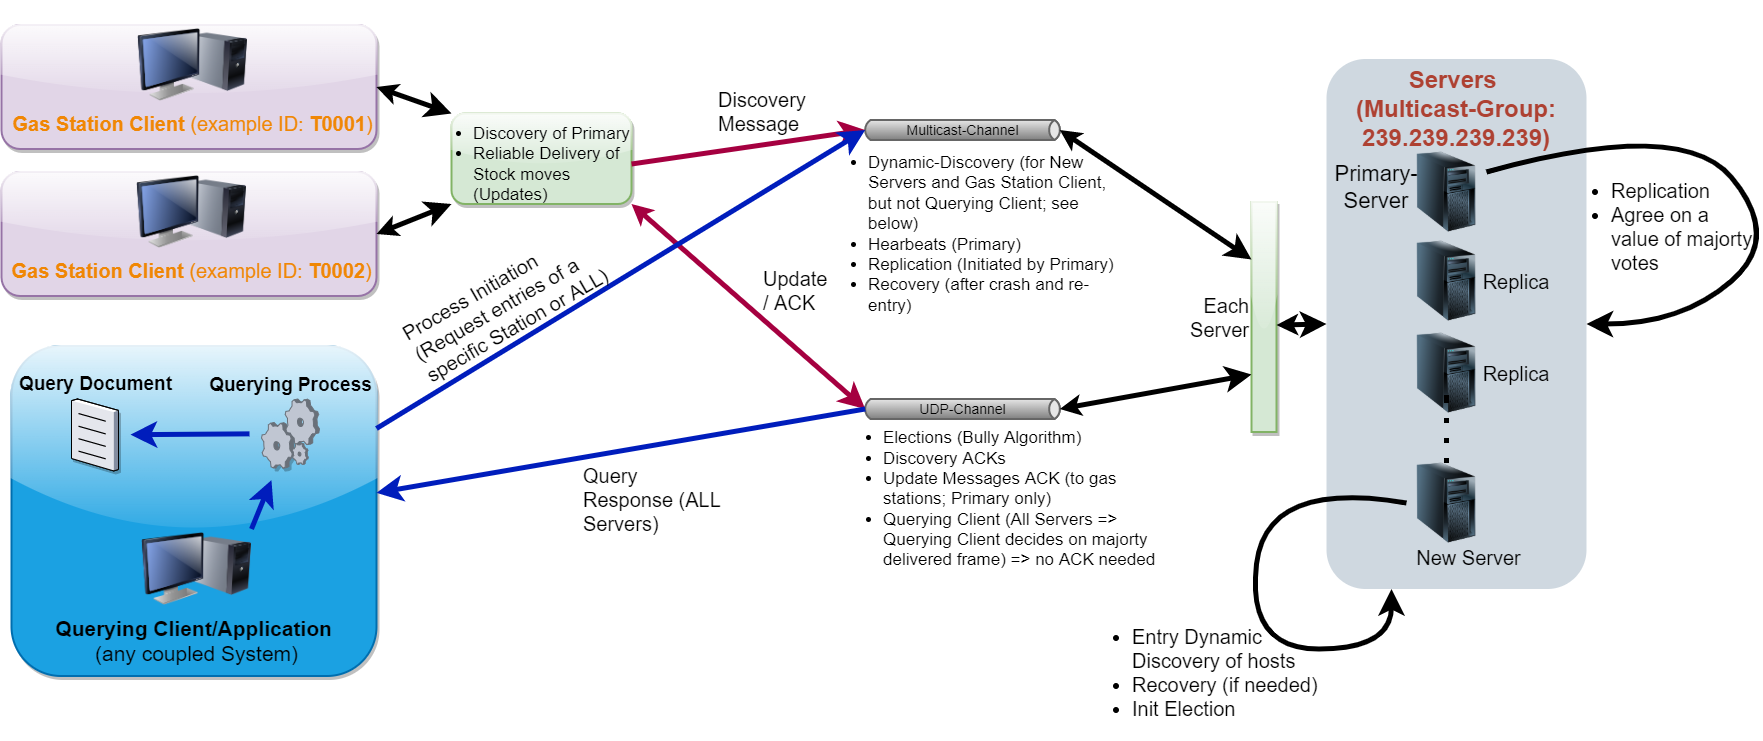

The diagram above was exported from draw.io. Its source (the exported page's mxGraphModel, read from the mxfile embedded in the PNG):
<mxGraphModel dx="2050" dy="753" grid="1" gridSize="10" guides="1" tooltips="1" connect="1" arrows="1" fold="1" page="1" pageScale="1" pageWidth="827" pageHeight="1169" background="none" math="0" shadow="0">
  <root>
    <mxCell id="0" />
    <mxCell id="1" parent="0" />
    <mxCell id="OabJOdlvWF2ydT5y5Tae-217" value="" style="rounded=1;whiteSpace=wrap;html=1;shadow=1;glass=1;sketch=0;fontSize=14;strokeWidth=2;fillColor=#d5e8d4;strokeColor=#82b366;" vertex="1" parent="1">
      <mxGeometry x="760" y="126" width="180" height="90.5" as="geometry" />
    </mxCell>
    <mxCell id="OabJOdlvWF2ydT5y5Tae-209" value="" style="rounded=1;whiteSpace=wrap;html=1;shadow=1;glass=1;sketch=0;fontSize=14;strokeWidth=2;fillColor=#e1d5e7;strokeColor=#9673a6;" vertex="1" parent="1">
      <mxGeometry x="310" y="37.5" width="375" height="124" as="geometry" />
    </mxCell>
    <mxCell id="8" value="&lt;b&gt;Servers &lt;br style=&quot;font-size: 24px&quot;&gt;(Multicast-Group: 239.239.239.239)&lt;/b&gt;" style="rounded=1;whiteSpace=wrap;html=1;shadow=0;strokeColor=none;fillColor=#BAC8D3;gradientColor=none;fontSize=24;fontColor=#AE4132;verticalAlign=top;fontStyle=0;opacity=70;strokeWidth=3;" parent="1" vertex="1">
      <mxGeometry x="1635" y="71.5" width="260" height="530" as="geometry" />
    </mxCell>
    <mxCell id="42" value="" style="image;html=1;image=img/lib/clip_art/computers/Server_Tower_128x128.png;shadow=0;strokeColor=#000000;fillColor=#FFFFFF;gradientColor=none;fontSize=18;fontColor=#F08705;fontStyle=0" parent="1" vertex="1">
      <mxGeometry x="1715" y="164.5" width="80" height="80" as="geometry" />
    </mxCell>
    <mxCell id="22" value="&lt;b style=&quot;font-size: 20px;&quot;&gt;Gas Station Client&lt;/b&gt; (example ID: &lt;b style=&quot;font-size: 20px;&quot;&gt;T0001&lt;/b&gt;)" style="image;html=1;image=img/lib/clip_art/computers/Monitor_Tower_128x128.png;shadow=0;strokeColor=#000000;fillColor=#FFFFFF;gradientColor=none;fontSize=20;fontColor=#F08705;fontStyle=0;labelBackgroundColor=none;" parent="1" vertex="1">
      <mxGeometry x="446" y="37.5" width="110" height="80" as="geometry" />
    </mxCell>
    <mxCell id="43" value="" style="image;html=1;image=img/lib/clip_art/computers/Server_Tower_128x128.png;shadow=0;strokeColor=#000000;fillColor=#FFFFFF;gradientColor=none;fontSize=18;fontColor=#F08705;fontStyle=0" parent="1" vertex="1">
      <mxGeometry x="1715" y="345.5" width="80" height="80" as="geometry" />
    </mxCell>
    <mxCell id="44" value="" style="image;html=1;image=img/lib/clip_art/computers/Server_Tower_128x128.png;shadow=0;strokeColor=#000000;fillColor=#FFFFFF;gradientColor=none;fontSize=18;fontColor=#F08705;fontStyle=0" parent="1" vertex="1">
      <mxGeometry x="1715" y="475.5" width="80" height="80" as="geometry" />
    </mxCell>
    <mxCell id="171" style="edgeStyle=orthogonalEdgeStyle;rounded=0;jumpStyle=none;html=1;exitX=0;exitY=0.5;entryX=0;entryY=0.5;shadow=0;labelBackgroundColor=none;startArrow=none;startFill=0;endArrow=classic;endFill=1;endSize=6;jettySize=auto;orthogonalLoop=1;strokeColor=#23445D;strokeWidth=2;fillColor=#F08705;fontFamily=Helvetica;fontSize=14;fontColor=#F08705;align=left;fontStyle=0" parent="1" edge="1">
      <mxGeometry relative="1" as="geometry">
        <mxPoint x="645" y="20" as="sourcePoint" />
        <mxPoint x="645" y="20" as="targetPoint" />
      </mxGeometry>
    </mxCell>
    <mxCell id="OabJOdlvWF2ydT5y5Tae-174" value="" style="endArrow=none;dashed=1;html=1;dashPattern=1 3;strokeWidth=5;rounded=0;entryX=0.5;entryY=1;entryDx=0;entryDy=0;exitX=0.5;exitY=0;exitDx=0;exitDy=0;targetPerimeterSpacing=12;sourcePerimeterSpacing=12;endSize=11;" edge="1" parent="1" source="44" target="43">
      <mxGeometry width="50" height="50" relative="1" as="geometry">
        <mxPoint x="2045" y="511.5" as="sourcePoint" />
        <mxPoint x="1755" y="370.5" as="targetPoint" />
        <Array as="points">
          <mxPoint x="1755" y="401.5" />
        </Array>
      </mxGeometry>
    </mxCell>
    <mxCell id="OabJOdlvWF2ydT5y5Tae-175" value="" style="image;html=1;image=img/lib/clip_art/computers/Server_Tower_128x128.png;shadow=0;strokeColor=#000000;fillColor=#FFFFFF;gradientColor=none;fontSize=18;fontColor=#F08705;fontStyle=0" vertex="1" parent="1">
      <mxGeometry x="1715" y="253.5" width="80" height="80" as="geometry" />
    </mxCell>
    <mxCell id="OabJOdlvWF2ydT5y5Tae-186" value="" style="curved=1;endArrow=classic;html=1;rounded=0;endSize=11;sourcePerimeterSpacing=12;targetPerimeterSpacing=12;strokeWidth=5;entryX=0.25;entryY=1;entryDx=0;entryDy=0;exitX=0;exitY=0.5;exitDx=0;exitDy=0;" edge="1" parent="1" source="44" target="8">
      <mxGeometry width="50" height="50" relative="1" as="geometry">
        <mxPoint x="2125" y="371.5" as="sourcePoint" />
        <mxPoint x="2175" y="321.5" as="targetPoint" />
        <Array as="points">
          <mxPoint x="1575" y="491.5" />
          <mxPoint x="1555" y="661.5" />
          <mxPoint x="1700" y="661.5" />
        </Array>
      </mxGeometry>
    </mxCell>
    <mxCell id="OabJOdlvWF2ydT5y5Tae-187" value="&lt;div style=&quot;text-align: left; font-size: 20px;&quot;&gt;&lt;ul style=&quot;font-size: 20px;&quot;&gt;&lt;li style=&quot;font-size: 20px;&quot;&gt;&lt;span style=&quot;font-size: 20px;&quot;&gt;Entry Dynamic Discovery of hosts&lt;/span&gt;&lt;/li&gt;&lt;li style=&quot;font-size: 20px;&quot;&gt;&lt;span style=&quot;font-size: 20px;&quot;&gt;Recovery (if needed)&lt;/span&gt;&lt;/li&gt;&lt;li style=&quot;font-size: 20px;&quot;&gt;&lt;span style=&quot;font-size: 20px;&quot;&gt;Init Election&lt;/span&gt;&lt;/li&gt;&lt;/ul&gt;&lt;/div&gt;" style="text;html=1;strokeColor=none;fillColor=none;align=center;verticalAlign=middle;whiteSpace=wrap;rounded=0;strokeWidth=2;fontSize=20;" vertex="1" parent="1">
      <mxGeometry x="1400" y="670" width="249" height="30" as="geometry" />
    </mxCell>
    <mxCell id="OabJOdlvWF2ydT5y5Tae-188" value="Primary-Server" style="text;html=1;strokeColor=none;fillColor=none;align=center;verticalAlign=middle;whiteSpace=wrap;rounded=0;strokeWidth=2;fontSize=22;" vertex="1" parent="1">
      <mxGeometry x="1655" y="184.5" width="60" height="30" as="geometry" />
    </mxCell>
    <mxCell id="OabJOdlvWF2ydT5y5Tae-191" value="Multicast-Channel" style="strokeWidth=2;strokeColor=#666666;dashed=0;align=center;html=1;fontSize=14;shape=mxgraph.eip.messageChannel;shadow=0;fillColor=#FFFFFF;gradientColor=none;fontColor=#000000;fontStyle=0" vertex="1" parent="1">
      <mxGeometry x="1171" y="132.5" width="200" height="20" as="geometry" />
    </mxCell>
    <mxCell id="OabJOdlvWF2ydT5y5Tae-192" value="UDP-Channel" style="strokeWidth=2;strokeColor=#666666;dashed=0;align=center;html=1;fontSize=14;shape=mxgraph.eip.messageChannel;shadow=0;fillColor=#FFFFFF;gradientColor=none;fontColor=#000000;fontStyle=0" vertex="1" parent="1">
      <mxGeometry x="1171" y="411.5" width="200" height="20" as="geometry" />
    </mxCell>
    <mxCell id="OabJOdlvWF2ydT5y5Tae-194" value="Each Server" style="rounded=0;whiteSpace=wrap;html=1;fontSize=20;strokeWidth=2;fillColor=#d5e8d4;strokeColor=#82b366;shadow=1;glass=1;sketch=0;labelPosition=left;verticalLabelPosition=middle;align=right;verticalAlign=middle;" vertex="1" parent="1">
      <mxGeometry x="1560" y="214.5" width="25" height="230" as="geometry" />
    </mxCell>
    <mxCell id="OabJOdlvWF2ydT5y5Tae-196" value="New Server" style="text;html=1;strokeColor=none;fillColor=none;align=center;verticalAlign=middle;whiteSpace=wrap;rounded=0;fontSize=20;fontColor=#000000;" vertex="1" parent="1">
      <mxGeometry x="1705" y="555.5" width="145" height="30" as="geometry" />
    </mxCell>
    <mxCell id="OabJOdlvWF2ydT5y5Tae-197" value="Replica" style="text;html=1;strokeColor=none;fillColor=none;align=center;verticalAlign=middle;whiteSpace=wrap;rounded=0;fontSize=20;fontColor=#000000;" vertex="1" parent="1">
      <mxGeometry x="1795" y="278.5" width="60" height="30" as="geometry" />
    </mxCell>
    <mxCell id="OabJOdlvWF2ydT5y5Tae-198" value="Replica" style="text;html=1;strokeColor=none;fillColor=none;align=center;verticalAlign=middle;whiteSpace=wrap;rounded=0;fontSize=20;fontColor=#000000;" vertex="1" parent="1">
      <mxGeometry x="1795" y="370.5" width="60" height="30" as="geometry" />
    </mxCell>
    <mxCell id="OabJOdlvWF2ydT5y5Tae-199" value="&lt;ul style=&quot;font-size: 17px;&quot;&gt;&lt;li style=&quot;font-size: 17px;&quot;&gt;Dynamic-Discovery (for New Servers and Gas Station Client, but not Querying Client; see below)&lt;/li&gt;&lt;li style=&quot;font-size: 17px;&quot;&gt;Hearbeats (Primary)&lt;/li&gt;&lt;li style=&quot;font-size: 17px;&quot;&gt;Replication (Initiated by Primary)&lt;/li&gt;&lt;li style=&quot;font-size: 17px;&quot;&gt;Recovery (after crash and re-entry)&lt;/li&gt;&lt;/ul&gt;" style="text;html=1;strokeColor=none;fillColor=none;align=left;verticalAlign=middle;whiteSpace=wrap;rounded=0;fontSize=17;fontColor=#000000;" vertex="1" parent="1">
      <mxGeometry x="1135" y="196" width="304" height="101" as="geometry" />
    </mxCell>
    <mxCell id="OabJOdlvWF2ydT5y5Tae-200" value="&lt;ul style=&quot;font-size: 17px;&quot;&gt;&lt;li style=&quot;font-size: 17px;&quot;&gt;Elections (Bully Algorithm)&lt;/li&gt;&lt;li style=&quot;font-size: 17px;&quot;&gt;Discovery ACKs&lt;/li&gt;&lt;li style=&quot;font-size: 17px;&quot;&gt;Update Messages ACK (to gas stations; Primary only)&lt;/li&gt;&lt;li style=&quot;font-size: 17px;&quot;&gt;Querying Client (All Servers =&amp;gt; Querying Client decides on majorty delivered frame) =&amp;gt; no ACK needed&lt;/li&gt;&lt;/ul&gt;" style="text;html=1;strokeColor=none;fillColor=none;align=left;verticalAlign=middle;whiteSpace=wrap;rounded=0;fontSize=17;fontColor=#000000;" vertex="1" parent="1">
      <mxGeometry x="1150" y="423" width="329" height="178.5" as="geometry" />
    </mxCell>
    <mxCell id="OabJOdlvWF2ydT5y5Tae-203" value="" style="endArrow=classic;startArrow=classic;html=1;rounded=0;fontSize=14;fontColor=#000000;endSize=11;sourcePerimeterSpacing=12;targetPerimeterSpacing=12;strokeWidth=5;entryX=0;entryY=0.25;entryDx=0;entryDy=0;exitX=1;exitY=0.5;exitDx=-2.7;exitDy=0;exitPerimeter=0;" edge="1" parent="1" source="OabJOdlvWF2ydT5y5Tae-191" target="OabJOdlvWF2ydT5y5Tae-194">
      <mxGeometry width="50" height="50" relative="1" as="geometry">
        <mxPoint x="2095" y="264.5" as="sourcePoint" />
        <mxPoint x="2145" y="214.5" as="targetPoint" />
        <Array as="points" />
      </mxGeometry>
    </mxCell>
    <mxCell id="OabJOdlvWF2ydT5y5Tae-204" value="" style="endArrow=classic;startArrow=classic;html=1;rounded=0;fontSize=14;fontColor=#000000;endSize=11;sourcePerimeterSpacing=12;targetPerimeterSpacing=12;strokeWidth=5;entryX=0;entryY=0.75;entryDx=0;entryDy=0;exitX=1;exitY=0.5;exitDx=-2.7;exitDy=0;exitPerimeter=0;" edge="1" parent="1" source="OabJOdlvWF2ydT5y5Tae-192" target="OabJOdlvWF2ydT5y5Tae-194">
      <mxGeometry width="50" height="50" relative="1" as="geometry">
        <mxPoint x="1392.3000000000002" y="436.0000000000001" as="sourcePoint" />
        <mxPoint x="1529" y="463.5" as="targetPoint" />
        <Array as="points" />
      </mxGeometry>
    </mxCell>
    <mxCell id="OabJOdlvWF2ydT5y5Tae-206" value="" style="endArrow=classic;startArrow=classic;html=1;rounded=0;fontSize=14;fontColor=#000000;endSize=11;sourcePerimeterSpacing=12;targetPerimeterSpacing=12;strokeWidth=5;entryX=0;entryY=0.5;entryDx=0;entryDy=0;exitX=1;exitY=0.535;exitDx=0;exitDy=0;exitPerimeter=0;" edge="1" parent="1" source="OabJOdlvWF2ydT5y5Tae-194" target="8">
      <mxGeometry width="50" height="50" relative="1" as="geometry">
        <mxPoint x="1585.0000000000002" y="244.5000000000001" as="sourcePoint" />
        <mxPoint x="1751.7" y="272" as="targetPoint" />
        <Array as="points" />
      </mxGeometry>
    </mxCell>
    <mxCell id="OabJOdlvWF2ydT5y5Tae-208" value="" style="endArrow=classic;startArrow=classic;html=1;rounded=0;fontSize=14;fontColor=#000000;endSize=11;sourcePerimeterSpacing=12;targetPerimeterSpacing=12;strokeWidth=5;entryX=0;entryY=0;entryDx=0;entryDy=0;exitX=1;exitY=0.5;exitDx=0;exitDy=0;" edge="1" parent="1" source="OabJOdlvWF2ydT5y5Tae-209" target="OabJOdlvWF2ydT5y5Tae-217">
      <mxGeometry width="50" height="50" relative="1" as="geometry">
        <mxPoint x="788.3000000000002" y="116.5" as="sourcePoint" />
        <mxPoint x="955" y="144" as="targetPoint" />
        <Array as="points" />
      </mxGeometry>
    </mxCell>
    <mxCell id="OabJOdlvWF2ydT5y5Tae-212" value="" style="rounded=1;whiteSpace=wrap;html=1;shadow=1;glass=1;sketch=0;fontSize=14;strokeWidth=2;fillColor=#e1d5e7;strokeColor=#9673a6;" vertex="1" parent="1">
      <mxGeometry x="310" y="184.5" width="375" height="124" as="geometry" />
    </mxCell>
    <mxCell id="OabJOdlvWF2ydT5y5Tae-213" value="&lt;b style=&quot;font-size: 20px;&quot;&gt;Gas Station Client&lt;/b&gt; (example ID: &lt;b style=&quot;font-size: 20px;&quot;&gt;T0002&lt;/b&gt;)" style="image;html=1;image=img/lib/clip_art/computers/Monitor_Tower_128x128.png;shadow=0;strokeColor=#000000;fillColor=#FFFFFF;gradientColor=none;fontSize=20;fontColor=#F08705;fontStyle=0;labelBackgroundColor=none;" vertex="1" parent="1">
      <mxGeometry x="445" y="184.5" width="110" height="80" as="geometry" />
    </mxCell>
    <mxCell id="OabJOdlvWF2ydT5y5Tae-214" style="edgeStyle=orthogonalEdgeStyle;rounded=0;jumpStyle=none;html=1;exitX=0;exitY=0.5;entryX=0;entryY=0.5;shadow=0;labelBackgroundColor=none;startArrow=none;startFill=0;endArrow=classic;endFill=1;endSize=6;jettySize=auto;orthogonalLoop=1;strokeColor=#23445D;strokeWidth=2;fillColor=#F08705;fontFamily=Helvetica;fontSize=14;fontColor=#F08705;align=left;fontStyle=0" edge="1" parent="1">
      <mxGeometry relative="1" as="geometry">
        <mxPoint x="645" y="167" as="sourcePoint" />
        <mxPoint x="645" y="167" as="targetPoint" />
      </mxGeometry>
    </mxCell>
    <mxCell id="OabJOdlvWF2ydT5y5Tae-215" value="" style="endArrow=classic;startArrow=classic;html=1;rounded=0;fontSize=14;fontColor=#000000;endSize=11;sourcePerimeterSpacing=12;targetPerimeterSpacing=12;strokeWidth=5;exitX=1;exitY=0.5;exitDx=0;exitDy=0;entryX=0;entryY=1;entryDx=0;entryDy=0;" edge="1" parent="1" source="OabJOdlvWF2ydT5y5Tae-212" target="OabJOdlvWF2ydT5y5Tae-217">
      <mxGeometry width="50" height="50" relative="1" as="geometry">
        <mxPoint x="792" y="215.25" as="sourcePoint" />
        <mxPoint x="745" y="236.5" as="targetPoint" />
        <Array as="points" />
      </mxGeometry>
    </mxCell>
    <mxCell id="OabJOdlvWF2ydT5y5Tae-216" value="&lt;ul style=&quot;font-size: 17px;&quot;&gt;&lt;li style=&quot;font-size: 17px;&quot;&gt;Discovery of Primary&lt;/li&gt;&lt;li style=&quot;font-size: 17px;&quot;&gt;Reliable Delivery of Stock moves (Updates)&lt;/li&gt;&lt;/ul&gt;" style="text;html=1;strokeColor=none;fillColor=none;align=left;verticalAlign=middle;whiteSpace=wrap;rounded=0;shadow=1;glass=1;labelBackgroundColor=none;sketch=0;fontSize=17;fontColor=#000000;" vertex="1" parent="1">
      <mxGeometry x="740" y="161.5" width="200" height="30" as="geometry" />
    </mxCell>
    <mxCell id="OabJOdlvWF2ydT5y5Tae-225" value="" style="endArrow=classic;html=1;rounded=0;fontSize=14;fontColor=#000000;endSize=11;sourcePerimeterSpacing=12;targetPerimeterSpacing=12;strokeWidth=5;entryX=0;entryY=0.5;entryDx=2.7;entryDy=0;exitX=1;exitY=0.5;exitDx=0;exitDy=0;entryPerimeter=0;fillColor=#d80073;strokeColor=#A50040;" edge="1" parent="1" source="OabJOdlvWF2ydT5y5Tae-216" target="OabJOdlvWF2ydT5y5Tae-191">
      <mxGeometry width="50" height="50" relative="1" as="geometry">
        <mxPoint x="1125" y="348.5" as="sourcePoint" />
        <mxPoint x="1032.4" y="235.5" as="targetPoint" />
      </mxGeometry>
    </mxCell>
    <mxCell id="OabJOdlvWF2ydT5y5Tae-226" value="Discovery Message" style="text;html=1;strokeColor=none;fillColor=none;align=left;verticalAlign=middle;whiteSpace=wrap;rounded=0;shadow=1;glass=1;labelBackgroundColor=none;sketch=0;fontSize=20;fontColor=#000000;" vertex="1" parent="1">
      <mxGeometry x="1025" y="108.5" width="110" height="30" as="geometry" />
    </mxCell>
    <mxCell id="OabJOdlvWF2ydT5y5Tae-227" value="" style="endArrow=classic;startArrow=classic;html=1;rounded=0;fontSize=14;fontColor=#000000;endSize=11;sourcePerimeterSpacing=12;targetPerimeterSpacing=12;strokeWidth=5;entryX=0;entryY=0.5;entryDx=2.7;entryDy=0;exitX=1;exitY=1;exitDx=0;exitDy=0;entryPerimeter=0;fillColor=#d80073;strokeColor=#A50040;" edge="1" parent="1" source="OabJOdlvWF2ydT5y5Tae-217" target="OabJOdlvWF2ydT5y5Tae-192">
      <mxGeometry width="50" height="50" relative="1" as="geometry">
        <mxPoint x="835" y="264.5" as="sourcePoint" />
        <mxPoint x="1041" y="411.5" as="targetPoint" />
        <Array as="points" />
      </mxGeometry>
    </mxCell>
    <mxCell id="OabJOdlvWF2ydT5y5Tae-228" value="Update / ACK" style="text;html=1;strokeColor=none;fillColor=none;align=left;verticalAlign=middle;whiteSpace=wrap;rounded=0;shadow=1;glass=1;labelBackgroundColor=none;sketch=0;fontSize=20;fontColor=#000000;" vertex="1" parent="1">
      <mxGeometry x="1070" y="287.5" width="60" height="30" as="geometry" />
    </mxCell>
    <mxCell id="OabJOdlvWF2ydT5y5Tae-229" value="" style="rounded=1;whiteSpace=wrap;html=1;shadow=1;glass=1;sketch=0;fontSize=14;strokeWidth=2;fillColor=#1ba1e2;strokeColor=#006EAF;fontColor=#ffffff;" vertex="1" parent="1">
      <mxGeometry x="320" y="358.5" width="365" height="330" as="geometry" />
    </mxCell>
    <mxCell id="OabJOdlvWF2ydT5y5Tae-230" value="Querying Process" style="verticalLabelPosition=top;sketch=0;aspect=fixed;html=1;verticalAlign=bottom;strokeColor=none;align=center;outlineConnect=0;shape=mxgraph.citrix.process;rounded=0;shadow=1;glass=1;labelBackgroundColor=none;fontSize=19;fontColor=#000000;labelPosition=center;fontStyle=1" vertex="1" parent="1">
      <mxGeometry x="570" y="411.5" width="57.97" height="69.12" as="geometry" />
    </mxCell>
    <mxCell id="OabJOdlvWF2ydT5y5Tae-231" value="Query Document" style="verticalLabelPosition=top;sketch=0;aspect=fixed;html=1;verticalAlign=bottom;strokeColor=none;align=center;outlineConnect=0;shape=mxgraph.citrix.document;rounded=0;shadow=1;glass=1;labelBackgroundColor=none;fontSize=19;fontColor=#000000;labelPosition=center;fontStyle=1" vertex="1" parent="1">
      <mxGeometry x="380" y="411.44" width="47" height="72" as="geometry" />
    </mxCell>
    <mxCell id="OabJOdlvWF2ydT5y5Tae-232" value="&lt;font color=&quot;#000000&quot; style=&quot;font-size: 21px;&quot;&gt;&lt;b style=&quot;font-size: 21px;&quot;&gt;Querying Client/Application&lt;/b&gt; &lt;br style=&quot;font-size: 21px;&quot;&gt;(any coupled System)&lt;/font&gt;" style="image;html=1;image=img/lib/clip_art/computers/Monitor_Tower_128x128.png;shadow=0;strokeColor=#000000;fillColor=#FFFFFF;gradientColor=none;fontSize=21;fontColor=#F08705;fontStyle=0;labelBackgroundColor=none;" vertex="1" parent="1">
      <mxGeometry x="450" y="541.5" width="110" height="80" as="geometry" />
    </mxCell>
    <mxCell id="OabJOdlvWF2ydT5y5Tae-238" value="" style="endArrow=classic;html=1;rounded=0;fontSize=14;fontColor=#000000;endSize=11;sourcePerimeterSpacing=12;targetPerimeterSpacing=12;strokeWidth=5;entryX=0;entryY=0.5;entryDx=2.7;entryDy=0;exitX=1;exitY=0.25;exitDx=0;exitDy=0;entryPerimeter=0;fillColor=#0050ef;strokeColor=#001DBC;" edge="1" parent="1" source="OabJOdlvWF2ydT5y5Tae-229" target="OabJOdlvWF2ydT5y5Tae-191">
      <mxGeometry width="50" height="50" relative="1" as="geometry">
        <mxPoint x="785" y="498.5" as="sourcePoint" />
        <mxPoint x="1018.6999999999998" y="473.5" as="targetPoint" />
      </mxGeometry>
    </mxCell>
    <mxCell id="OabJOdlvWF2ydT5y5Tae-239" value="" style="endArrow=classic;html=1;rounded=0;fontSize=14;fontColor=#000000;endSize=11;sourcePerimeterSpacing=12;targetPerimeterSpacing=12;strokeWidth=5;entryX=1;entryY=0.445;entryDx=0;entryDy=0;exitX=0;exitY=0.5;exitDx=2.7;exitDy=0;entryPerimeter=0;fillColor=#0050ef;strokeColor=#001DBC;exitPerimeter=0;" edge="1" parent="1" source="OabJOdlvWF2ydT5y5Tae-192" target="OabJOdlvWF2ydT5y5Tae-229">
      <mxGeometry width="50" height="50" relative="1" as="geometry">
        <mxPoint x="695" y="798.5" as="sourcePoint" />
        <mxPoint x="1123.6999999999998" y="470" as="targetPoint" />
      </mxGeometry>
    </mxCell>
    <mxCell id="OabJOdlvWF2ydT5y5Tae-240" value="&lt;span style=&quot;font-size: 20px;&quot;&gt;Process Initiation (Request entries of a specific Station or ALL)&lt;/span&gt;" style="text;html=1;strokeColor=none;fillColor=none;align=left;verticalAlign=middle;whiteSpace=wrap;rounded=0;shadow=1;glass=1;labelBackgroundColor=none;sketch=0;fontSize=20;fontColor=#000000;rotation=-30;" vertex="1" parent="1">
      <mxGeometry x="708.62" y="289.94" width="215" height="51.5" as="geometry" />
    </mxCell>
    <mxCell id="OabJOdlvWF2ydT5y5Tae-242" value="" style="endArrow=classic;html=1;rounded=0;fontSize=14;fontColor=#000000;endSize=11;sourcePerimeterSpacing=12;targetPerimeterSpacing=12;strokeWidth=5;fillColor=#0050ef;strokeColor=#001DBC;" edge="1" parent="1" source="OabJOdlvWF2ydT5y5Tae-230" target="OabJOdlvWF2ydT5y5Tae-231">
      <mxGeometry width="50" height="50" relative="1" as="geometry">
        <mxPoint x="900" y="515.31" as="sourcePoint" />
        <mxPoint x="695" y="586.8099999999998" as="targetPoint" />
      </mxGeometry>
    </mxCell>
    <mxCell id="OabJOdlvWF2ydT5y5Tae-243" value="" style="endArrow=classic;html=1;rounded=0;fontSize=14;fontColor=#000000;endSize=11;sourcePerimeterSpacing=12;targetPerimeterSpacing=12;strokeWidth=5;fillColor=#0050ef;strokeColor=#001DBC;exitX=1;exitY=0;exitDx=0;exitDy=0;" edge="1" parent="1" source="OabJOdlvWF2ydT5y5Tae-232" target="OabJOdlvWF2ydT5y5Tae-230">
      <mxGeometry width="50" height="50" relative="1" as="geometry">
        <mxPoint x="568" y="451.79272309055045" as="sourcePoint" />
        <mxPoint x="469.5" y="450.982139326228" as="targetPoint" />
      </mxGeometry>
    </mxCell>
    <mxCell id="OabJOdlvWF2ydT5y5Tae-244" value="Query Response (ALL Servers)" style="text;html=1;strokeColor=none;fillColor=none;align=left;verticalAlign=middle;whiteSpace=wrap;rounded=0;shadow=1;glass=1;labelBackgroundColor=none;sketch=0;fontSize=20;fontColor=#000000;" vertex="1" parent="1">
      <mxGeometry x="890" y="497.25" width="150" height="30" as="geometry" />
    </mxCell>
    <mxCell id="OabJOdlvWF2ydT5y5Tae-245" value="" style="curved=1;endArrow=classic;html=1;rounded=0;endSize=11;sourcePerimeterSpacing=12;targetPerimeterSpacing=12;strokeWidth=5;entryX=1;entryY=0.5;entryDx=0;entryDy=0;exitX=1;exitY=0.25;exitDx=0;exitDy=0;" edge="1" parent="1" source="42" target="8">
      <mxGeometry width="50" height="50" relative="1" as="geometry">
        <mxPoint x="2120" y="185.5" as="sourcePoint" />
        <mxPoint x="2105" y="271.4999999999998" as="targetPoint" />
        <Array as="points">
          <mxPoint x="1990" y="130" />
          <mxPoint x="2090" y="250" />
          <mxPoint x="1990" y="337" />
        </Array>
      </mxGeometry>
    </mxCell>
    <mxCell id="OabJOdlvWF2ydT5y5Tae-248" value="&lt;ul style=&quot;font-size: 20px;&quot;&gt;&lt;li style=&quot;font-size: 20px;&quot;&gt;Replication&lt;/li&gt;&lt;li style=&quot;font-size: 20px;&quot;&gt;Agree on a value of majorty votes&lt;/li&gt;&lt;/ul&gt;" style="text;html=1;strokeColor=none;fillColor=none;align=left;verticalAlign=middle;whiteSpace=wrap;rounded=0;shadow=1;glass=1;labelBackgroundColor=none;sketch=0;fontSize=20;fontColor=#000000;" vertex="1" parent="1">
      <mxGeometry x="1878" y="223.5" width="190" height="30" as="geometry" />
    </mxCell>
  </root>
</mxGraphModel>